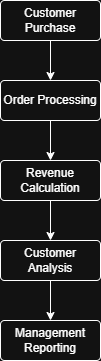

The diagram above was exported from draw.io. Its source (the exported page's mxGraphModel, read from the mxfile embedded in the PNG):
<mxGraphModel dx="1034" dy="564" grid="1" gridSize="10" guides="1" tooltips="1" connect="1" arrows="1" fold="1" page="1" pageScale="1" pageWidth="850" pageHeight="1100" math="0" shadow="0">
  <root>
    <mxCell id="0" />
    <mxCell id="1" parent="0" />
    <mxCell id="AWPdHXCbZOyBfzw38I_4-18" edge="1" parent="1" source="AWPdHXCbZOyBfzw38I_4-16" style="edgeStyle=orthogonalEdgeStyle;rounded=0;orthogonalLoop=1;jettySize=auto;html=1;" target="AWPdHXCbZOyBfzw38I_4-17" value="">
      <mxGeometry relative="1" as="geometry" />
    </mxCell>
    <mxCell id="AWPdHXCbZOyBfzw38I_4-16" parent="1" style="rounded=1;arcSize=10;whiteSpace=wrap;html=1;align=center;" value="Customer Purchase" vertex="1">
      <mxGeometry height="40" width="100" x="340" y="80" as="geometry" />
    </mxCell>
    <mxCell id="AWPdHXCbZOyBfzw38I_4-20" edge="1" parent="1" source="AWPdHXCbZOyBfzw38I_4-17" style="edgeStyle=orthogonalEdgeStyle;rounded=0;orthogonalLoop=1;jettySize=auto;html=1;" target="AWPdHXCbZOyBfzw38I_4-19" value="">
      <mxGeometry relative="1" as="geometry" />
    </mxCell>
    <mxCell id="AWPdHXCbZOyBfzw38I_4-17" parent="1" style="rounded=1;arcSize=10;whiteSpace=wrap;html=1;align=center;" value="Order Processing" vertex="1">
      <mxGeometry height="40" width="100" x="340" y="160" as="geometry" />
    </mxCell>
    <mxCell id="AWPdHXCbZOyBfzw38I_4-22" edge="1" parent="1" source="AWPdHXCbZOyBfzw38I_4-19" style="edgeStyle=orthogonalEdgeStyle;rounded=0;orthogonalLoop=1;jettySize=auto;html=1;" target="AWPdHXCbZOyBfzw38I_4-21" value="">
      <mxGeometry relative="1" as="geometry" />
    </mxCell>
    <mxCell id="AWPdHXCbZOyBfzw38I_4-19" parent="1" style="rounded=1;arcSize=10;whiteSpace=wrap;html=1;align=center;" value="Revenue Calculation" vertex="1">
      <mxGeometry height="40" width="100" x="340" y="240" as="geometry" />
    </mxCell>
    <mxCell id="AWPdHXCbZOyBfzw38I_4-24" edge="1" parent="1" source="AWPdHXCbZOyBfzw38I_4-21" style="edgeStyle=orthogonalEdgeStyle;rounded=0;orthogonalLoop=1;jettySize=auto;html=1;" target="AWPdHXCbZOyBfzw38I_4-23" value="">
      <mxGeometry relative="1" as="geometry" />
    </mxCell>
    <mxCell id="AWPdHXCbZOyBfzw38I_4-21" parent="1" style="rounded=1;arcSize=10;whiteSpace=wrap;html=1;align=center;" value="Customer Analysis" vertex="1">
      <mxGeometry height="40" width="100" x="340" y="320" as="geometry" />
    </mxCell>
    <mxCell id="AWPdHXCbZOyBfzw38I_4-23" parent="1" style="rounded=1;arcSize=10;whiteSpace=wrap;html=1;align=center;" value="Management Reporting" vertex="1">
      <mxGeometry height="40" width="100" x="340" y="400" as="geometry" />
    </mxCell>
  </root>
</mxGraphModel>